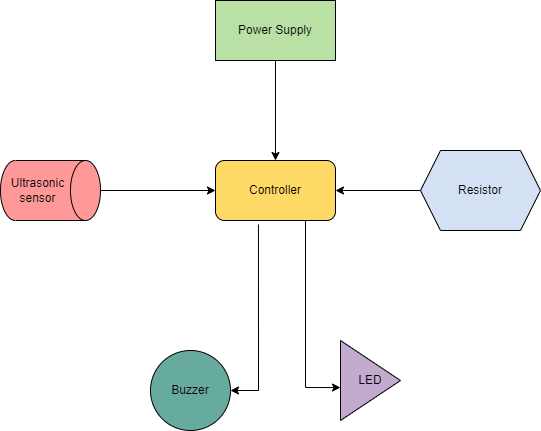

The diagram above was exported from draw.io. Its source (the exported page's mxGraphModel, read from the mxfile embedded in the PNG):
<mxGraphModel dx="868" dy="482" grid="1" gridSize="10" guides="1" tooltips="1" connect="1" arrows="1" fold="1" page="1" pageScale="1" pageWidth="850" pageHeight="1100" math="0" shadow="0">
  <root>
    <mxCell id="0" />
    <mxCell id="1" parent="0" />
    <mxCell id="oYPMMKIaCvRZiM6vJ4ap-1" value="Power Supply" style="rounded=0;whiteSpace=wrap;html=1;fillColor=#B9E0A5;" vertex="1" parent="1">
      <mxGeometry x="365" y="620" width="120" height="60" as="geometry" />
    </mxCell>
    <mxCell id="oYPMMKIaCvRZiM6vJ4ap-3" value="Ultrasonic sensor" style="shape=cylinder3;whiteSpace=wrap;html=1;boundedLbl=1;backgroundOutline=1;size=15;direction=south;fillColor=#FF9999;" vertex="1" parent="1">
      <mxGeometry x="150" y="780" width="100" height="60" as="geometry" />
    </mxCell>
    <mxCell id="oYPMMKIaCvRZiM6vJ4ap-4" value="Resistor" style="shape=hexagon;perimeter=hexagonPerimeter2;whiteSpace=wrap;html=1;fixedSize=1;fillColor=#D4E1F5;" vertex="1" parent="1">
      <mxGeometry x="570" y="770" width="120" height="80" as="geometry" />
    </mxCell>
    <mxCell id="oYPMMKIaCvRZiM6vJ4ap-5" value="LED" style="triangle;whiteSpace=wrap;html=1;fillColor=#C3ABD0;" vertex="1" parent="1">
      <mxGeometry x="490" y="960" width="60" height="80" as="geometry" />
    </mxCell>
    <mxCell id="oYPMMKIaCvRZiM6vJ4ap-6" value="Controller" style="rounded=1;whiteSpace=wrap;html=1;fillColor=#FFD966;" vertex="1" parent="1">
      <mxGeometry x="365" y="780" width="120" height="60" as="geometry" />
    </mxCell>
    <mxCell id="oYPMMKIaCvRZiM6vJ4ap-7" value="Buzzer" style="ellipse;whiteSpace=wrap;html=1;aspect=fixed;fillColor=#67AB9F;" vertex="1" parent="1">
      <mxGeometry x="300" y="970" width="80" height="80" as="geometry" />
    </mxCell>
    <mxCell id="oYPMMKIaCvRZiM6vJ4ap-9" value="" style="endArrow=classic;html=1;rounded=0;exitX=0;exitY=0.5;exitDx=0;exitDy=0;entryX=1;entryY=0.5;entryDx=0;entryDy=0;" edge="1" parent="1" source="oYPMMKIaCvRZiM6vJ4ap-4" target="oYPMMKIaCvRZiM6vJ4ap-6">
      <mxGeometry width="50" height="50" relative="1" as="geometry">
        <mxPoint x="400" y="970" as="sourcePoint" />
        <mxPoint x="520" y="850" as="targetPoint" />
      </mxGeometry>
    </mxCell>
    <mxCell id="oYPMMKIaCvRZiM6vJ4ap-11" value="" style="endArrow=classic;html=1;rounded=0;" edge="1" parent="1" source="oYPMMKIaCvRZiM6vJ4ap-3">
      <mxGeometry width="50" height="50" relative="1" as="geometry">
        <mxPoint x="315" y="860" as="sourcePoint" />
        <mxPoint x="365" y="810" as="targetPoint" />
        <Array as="points" />
      </mxGeometry>
    </mxCell>
    <mxCell id="oYPMMKIaCvRZiM6vJ4ap-12" value="" style="endArrow=classic;html=1;rounded=0;exitX=0.5;exitY=1;exitDx=0;exitDy=0;entryX=0.5;entryY=0;entryDx=0;entryDy=0;" edge="1" parent="1" source="oYPMMKIaCvRZiM6vJ4ap-1" target="oYPMMKIaCvRZiM6vJ4ap-6">
      <mxGeometry width="50" height="50" relative="1" as="geometry">
        <mxPoint x="400" y="770" as="sourcePoint" />
        <mxPoint x="450" y="720" as="targetPoint" />
      </mxGeometry>
    </mxCell>
    <mxCell id="oYPMMKIaCvRZiM6vJ4ap-14" value="" style="endArrow=classic;html=1;rounded=0;exitX=0.75;exitY=1;exitDx=0;exitDy=0;entryX=0;entryY=0.588;entryDx=0;entryDy=0;entryPerimeter=0;" edge="1" parent="1" source="oYPMMKIaCvRZiM6vJ4ap-6" target="oYPMMKIaCvRZiM6vJ4ap-5">
      <mxGeometry width="50" height="50" relative="1" as="geometry">
        <mxPoint x="420" y="850" as="sourcePoint" />
        <mxPoint x="455" y="1030" as="targetPoint" />
        <Array as="points">
          <mxPoint x="455" y="1007" />
        </Array>
      </mxGeometry>
    </mxCell>
    <mxCell id="oYPMMKIaCvRZiM6vJ4ap-15" value="" style="endArrow=classic;html=1;rounded=0;exitX=0.358;exitY=1.067;exitDx=0;exitDy=0;exitPerimeter=0;entryX=1;entryY=0.5;entryDx=0;entryDy=0;" edge="1" parent="1" source="oYPMMKIaCvRZiM6vJ4ap-6" target="oYPMMKIaCvRZiM6vJ4ap-7">
      <mxGeometry width="50" height="50" relative="1" as="geometry">
        <mxPoint x="400" y="970" as="sourcePoint" />
        <mxPoint x="410" y="1030" as="targetPoint" />
        <Array as="points">
          <mxPoint x="408" y="1010" />
        </Array>
      </mxGeometry>
    </mxCell>
  </root>
</mxGraphModel>